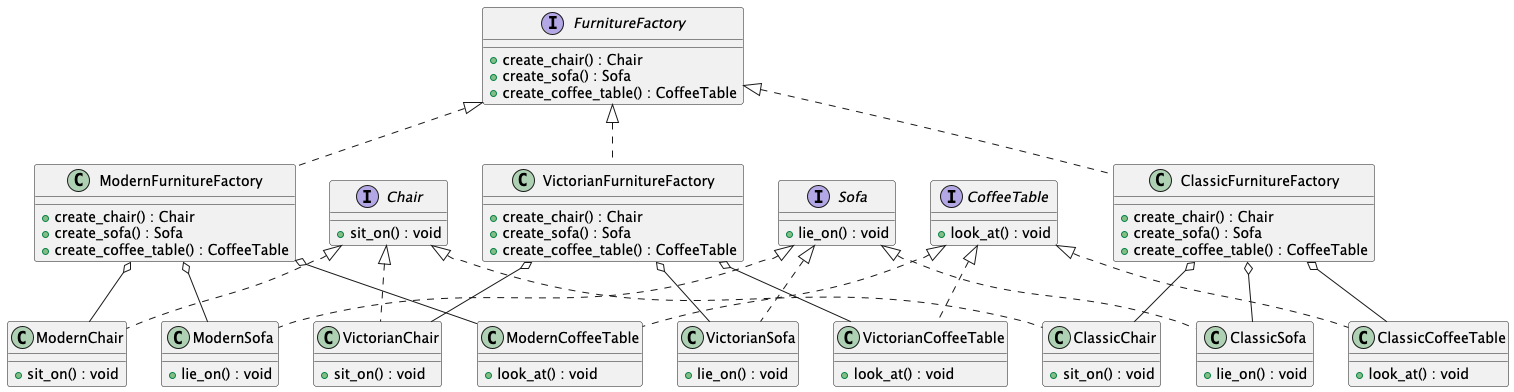

The diagram above was rendered by PlantUML. Its source (embedded in the PNG):
@startuml

interface Chair {
    + sit_on() : void
}

interface Sofa {
    + lie_on() : void
}

interface CoffeeTable {
    + look_at() : void
}

interface FurnitureFactory {
    + create_chair() : Chair
    + create_sofa() : Sofa
    + create_coffee_table() : CoffeeTable
}

class ModernChair implements Chair {
    + sit_on() : void
}

class VictorianChair implements Chair {
    + sit_on() : void
}

class ClassicChair implements Chair {
    + sit_on() : void
}

class ModernSofa implements Sofa {
    + lie_on() : void
}

class VictorianSofa implements Sofa {
    + lie_on() : void
}

class ClassicSofa implements Sofa {
    + lie_on() : void
}

class ModernCoffeeTable implements CoffeeTable {
    + look_at() : void
}

class VictorianCoffeeTable implements CoffeeTable {
    + look_at() : void
}

class ClassicCoffeeTable implements CoffeeTable {
    + look_at() : void
}

class ModernFurnitureFactory implements FurnitureFactory {
    + create_chair() : Chair
    + create_sofa() : Sofa
    + create_coffee_table() : CoffeeTable
}

class VictorianFurnitureFactory implements FurnitureFactory {
    + create_chair() : Chair
    + create_sofa() : Sofa
    + create_coffee_table() : CoffeeTable
}

class ClassicFurnitureFactory implements FurnitureFactory {
    + create_chair() : Chair
    + create_sofa() : Sofa
    + create_coffee_table() : CoffeeTable
}

ModernFurnitureFactory o-- ModernChair
ModernFurnitureFactory o-- ModernSofa
ModernFurnitureFactory o-- ModernCoffeeTable

VictorianFurnitureFactory o-- VictorianChair
VictorianFurnitureFactory o-- VictorianSofa
VictorianFurnitureFactory o-- VictorianCoffeeTable

ClassicFurnitureFactory o-- ClassicChair
ClassicFurnitureFactory o-- ClassicSofa
ClassicFurnitureFactory o-- ClassicCoffeeTable

@enduml